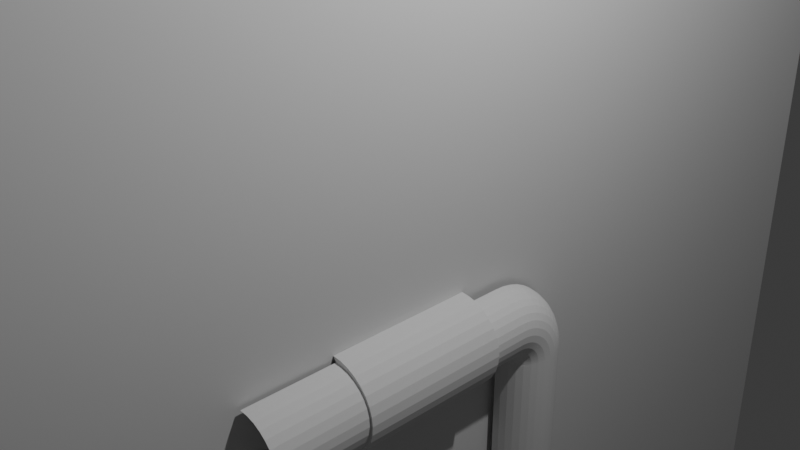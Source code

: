 # Source: pipes.blend  (saved by Blender 4.1.23; exported with 4.5.12 LTS)
import bpy
from mathutils import Matrix  # noqa: F401  (used for matrix-valued properties, if any)

bpy.ops.wm.read_factory_settings(use_empty=True)
scene = bpy.context.scene
scene.name = 'Scene'

# ---- collections
col_collection = bpy.data.collections.new('Collection'); scene.collection.children.link(col_collection)

# ---- materials (node trees are filled in below, after node groups)
mat_material = bpy.data.materials.new('Material')
mat_material.alpha_threshold = 0.0
mat_material.use_transparent_shadow = False
mat_material.roughness = 0.5
mat_material.line_color = (0.0, 0.0, 0.0, 1.0)

# ---- material node trees
mat_material.use_nodes = True; mat_material.node_tree.nodes.clear()
_N = mat_material.node_tree.nodes; _L = mat_material.node_tree.links
n0 = _N.new('ShaderNodeOutputMaterial'); n0.name = 'Material Output'; n0.location = (300, 300)
n1 = _N.new('ShaderNodeBsdfPrincipled'); n1.name = 'Principled BSDF'; n1.location = (10, 300)
n1.inputs[3].default_value = 1.45
_L.new(n1.outputs[0], n0.inputs[0])
n0.is_active_output = True

# ---- world
world_world = bpy.data.worlds.new('World'); scene.world = world_world
world_world.use_nodes = True; world_world.node_tree.nodes.clear()
_N = world_world.node_tree.nodes; _L = world_world.node_tree.links
n0 = _N.new('ShaderNodeOutputWorld'); n0.name = 'World Output'; n0.location = (300, 300)
n1 = _N.new('ShaderNodeBackground'); n1.name = 'Background'; n1.location = (10, 300)
n1.inputs[0].default_value = (0.05088, 0.05088, 0.05088, 1.0)
_L.new(n1.outputs[0], n0.inputs[0])
n0.is_active_output = True
world_world.color = (0.05088, 0.05088, 0.05088)
world_world.use_sun_shadow = False
world_world.sun_shadow_jitter_overblur = 0.0

# ---- cameras
cam_camera = bpy.data.cameras.new('Camera')
cam_camera.clip_end = 100.0
cam_camera.ortho_scale = 7.314

# ---- lights
light_light = bpy.data.lights.new('Light', 'POINT')
light_light.transmission_factor = 0.0
light_light.energy = 1000.0
light_light.shadow_soft_size = 0.1
light_light.shadow_maximum_resolution = 0.006
light_light.use_absolute_resolution = True

# ---- meshes
me_cube = bpy.data.meshes.new('Cube')
me_cube.from_pydata([(1.0, 1.0, 1.0), (1.0, 1.0, -1.0), (1.0, -1.0, 1.0), (1.0, -1.0, -1.0), (-1.0, 1.0, 1.0), (-1.0, 1.0, -1.0), (-1.0, -1.0, 1.0), (-1.0, -1.0, -1.0)], [], [(0, 4, 6, 2), (3, 2, 6, 7), (7, 6, 4, 5), (5, 1, 3, 7), (1, 0, 2, 3), (5, 4, 0, 1)])
_uv = me_cube.uv_layers.new(name='UVMap')
_uv.uv.foreach_set('vector', [0.625, 0.5, 0.875, 0.5, 0.875, 0.75, 0.625, 0.75, 0.375, 0.75, 0.625, 0.75, 0.625, 1.0, 0.375, 1.0, 0.375, 0.0, 0.625, 0.0, 0.625, 0.25, 0.375, 0.25, 0.125, 0.5, 0.375, 0.5, 0.375, 0.75, 0.125, 0.75, 0.375, 0.5, 0.625, 0.5, 0.625, 0.75, 0.375, 0.75, 0.375, 0.25, 0.625, 0.25, 0.625, 0.5, 0.375, 0.5])
me_cube.materials.append(mat_material)
me_cube.use_mirror_vertex_groups = False
me_cube.update()
me_cylinder = bpy.data.meshes.new('Cylinder')
me_cylinder.from_pydata([(0.07217, -2.693, -3.398), (0.07217, -2.693, -2.549), (0.1549, -2.701, -3.398), (0.1549, -2.701, -2.549), (0.2345, -2.725, -3.398), (0.2345, -2.725, -2.549), (0.3078, -2.764, -3.398), (0.3078, -2.764, -2.549), (0.3721, -2.817, -3.398), (0.3721, -2.817, -2.549), (0.4249, -2.881, -3.398), (0.4249, -2.881, -2.549), (0.4641, -2.954, -3.398), (0.4641, -2.954, -2.549), (0.4882, -3.034, -3.398), (0.4882, -3.034, -2.549), (0.4964, -3.117, -3.398), (0.4964, -3.117, -2.549), (0.4882, -3.2, -3.398), (0.4882, -3.2, -2.549), (0.4641, -3.279, -3.398), (0.4641, -3.279, -2.549), (0.4249, -3.352, -3.398), (0.4249, -3.352, -2.549), (0.3721, -3.417, -3.398), (0.3721, -3.417, -2.549), (0.3078, -3.47, -3.398), (0.3078, -3.47, -2.549), (0.2345, -3.509, -3.398), (0.2345, -3.509, -2.549), (0.1549, -3.533, -3.398), (0.1549, -3.533, -2.549), (0.07217, -3.541, -3.398), (0.07217, -3.541, -2.549), (-0.01058, -3.533, -3.398), (-0.01058, -3.533, -2.549), (-0.09016, -3.509, -3.398), (-0.09016, -3.509, -2.549), (-0.1635, -3.47, -3.398), (-0.1635, -3.47, -2.549), (-0.2278, -3.417, -3.398), (-0.2278, -3.417, -2.549), (-0.2805, -3.352, -3.398), (-0.2805, -3.352, -2.549), (-0.3197, -3.279, -3.398), (-0.3197, -3.279, -2.549), (-0.3439, -3.2, -3.398), (-0.3439, -3.2, -2.549), (-0.352, -3.117, -3.398), (-0.352, -3.117, -2.549), (-0.3439, -3.034, -3.398), (-0.3439, -3.034, -2.549), (-0.3197, -2.954, -3.398), (-0.3197, -2.954, -2.549), (-0.2805, -2.881, -3.398), (-0.2805, -2.881, -2.549), (-0.2278, -2.817, -3.398), (-0.2278, -2.817, -2.549), (-0.1635, -2.764, -3.398), (-0.1635, -2.764, -2.549), (-0.09016, -2.725, -3.398), (-0.09016, -2.725, -2.549), (-0.01058, -2.701, -3.398), (-0.01058, -2.701, -2.549), (0.07217, -2.693, 0.4477), (0.1549, -2.701, 0.4477), (0.2345, -2.725, 0.4477), (0.3078, -2.764, 0.4477), (0.3721, -2.817, 0.4477), (0.4249, -2.881, 0.4477), (0.4641, -2.954, 0.4477), (0.4882, -3.034, 0.4477), (0.4964, -3.117, 0.4477), (0.4882, -3.2, 0.4477), (0.4641, -3.279, 0.4477), (0.4249, -3.352, 0.4477), (0.3721, -3.417, 0.4477), (0.3078, -3.47, 0.4477), (0.2345, -3.509, 0.4477), (0.1549, -3.533, 0.4477), (0.07217, -3.541, 0.4477)], [], [(0, 1, 3, 2), (2, 3, 5, 4), (4, 5, 7, 6), (6, 7, 9, 8), (8, 9, 11, 10), (10, 11, 13, 12), (12, 13, 15, 14), (14, 15, 17, 16), (16, 17, 19, 18), (18, 19, 21, 20), (20, 21, 23, 22), (22, 23, 25, 24), (24, 25, 27, 26), (26, 27, 29, 28), (28, 29, 31, 30), (30, 31, 33, 32), (32, 33, 35, 34), (34, 35, 37, 36), (36, 37, 39, 38), (38, 39, 41, 40), (40, 41, 43, 42), (42, 43, 45, 44), (44, 45, 47, 46), (46, 47, 49, 48), (48, 49, 51, 50), (50, 51, 53, 52), (52, 53, 55, 54), (54, 55, 57, 56), (56, 57, 59, 58), (58, 59, 61, 60), (3, 1, 63, 61, 59, 57, 55, 53, 51, 49, 47, 45, 43, 41, 39, 37, 35, 33, 31, 29, 27, 25, 23, 21, 19, 17, 15, 13, 11, 9, 7, 5), (60, 61, 63, 62), (62, 63, 1, 0), (0, 2, 4, 6, 8, 10, 12, 14, 16, 18, 20, 22, 24, 26, 28, 30, 32, 34, 36, 38, 40, 42, 44, 46, 48, 50, 52, 54, 56, 58, 60, 62), (9, 11, 69, 68), (19, 21, 74, 73), (29, 31, 79, 78), (5, 7, 67, 66), (15, 17, 72, 71), (1, 3, 65, 64), (25, 27, 77, 76), (11, 13, 70, 69), (21, 23, 75, 74), (31, 33, 80, 79), (7, 9, 68, 67), (17, 19, 73, 72), (27, 29, 78, 77), (3, 5, 66, 65), (13, 15, 71, 70), (23, 25, 76, 75)])
_uv = me_cylinder.uv_layers.new(name='UVMap')
_uv.uv.foreach_set('vector', [1.0, 0.5, 1.0, 1.0, 0.9688, 1.0, 0.9688, 0.5, 0.9688, 0.5, 0.9688, 1.0, 0.9375, 1.0, 0.9375, 0.5, 0.9375, 0.5, 0.9375, 1.0, 0.9062, 1.0, 0.9062, 0.5, 0.9062, 0.5, 0.9062, 1.0, 0.875, 1.0, 0.875, 0.5, 0.875, 0.5, 0.875, 1.0, 0.8438, 1.0, 0.8438, 0.5, 0.8438, 0.5, 0.8438, 1.0, 0.8125, 1.0, 0.8125, 0.5, 0.8125, 0.5, 0.8125, 1.0, 0.7812, 1.0, 0.7812, 0.5, 0.7812, 0.5, 0.7812, 1.0, 0.75, 1.0, 0.75, 0.5, 0.75, 0.5, 0.75, 1.0, 0.7188, 1.0, 0.7188, 0.5, 0.7188, 0.5, 0.7188, 1.0, 0.6875, 1.0, 0.6875, 0.5, 0.6875, 0.5, 0.6875, 1.0, 0.6562, 1.0, 0.6562, 0.5, 0.6562, 0.5, 0.6562, 1.0, 0.625, 1.0, 0.625, 0.5, 0.625, 0.5, 0.625, 1.0, 0.5938, 1.0, 0.5938, 0.5, 0.5938, 0.5, 0.5938, 1.0, 0.5625, 1.0, 0.5625, 0.5, 0.5625, 0.5, 0.5625, 1.0, 0.5312, 1.0, 0.5312, 0.5, 0.5312, 0.5, 0.5312, 1.0, 0.5, 1.0, 0.5, 0.5, 0.5, 0.5, 0.5, 1.0, 0.4688, 1.0, 0.4688, 0.5, 0.4688, 0.5, 0.4688, 1.0, 0.4375, 1.0, 0.4375, 0.5, 0.4375, 0.5, 0.4375, 1.0, 0.4062, 1.0, 0.4062, 0.5, 0.4062, 0.5, 0.4062, 1.0, 0.375, 1.0, 0.375, 0.5, 0.375, 0.5, 0.375, 1.0, 0.3438, 1.0, 0.3438, 0.5, 0.3438, 0.5, 0.3438, 1.0, 0.3125, 1.0, 0.3125, 0.5, 0.3125, 0.5, 0.3125, 1.0, 0.2812, 1.0, 0.2812, 0.5, 0.2812, 0.5, 0.2812, 1.0, 0.25, 1.0, 0.25, 0.5, 0.25, 0.5, 0.25, 1.0, 0.2188, 1.0, 0.2188, 0.5, 0.2188, 0.5, 0.2188, 1.0, 0.1875, 1.0, 0.1875, 0.5, 0.1875, 0.5, 0.1875, 1.0, 0.1562, 1.0, 0.1562, 0.5, 0.1562, 0.5, 0.1562, 1.0, 0.125, 1.0, 0.125, 0.5, 0.125, 0.5, 0.125, 1.0, 0.09375, 1.0, 0.09375, 0.5, 0.09375, 0.5, 0.09375, 1.0, 0.0625, 1.0, 0.0625, 0.5, 0.2968, 0.4854, 0.25, 0.49, 0.2032, 0.4854, 0.1582, 0.4717, 0.1167, 0.4496, 0.08029, 0.4197, 0.05045, 0.3833, 0.02827, 0.3418, 0.01461, 0.2968, 0.01, 0.25, 0.01461, 0.2032, 0.02827, 0.1582, 0.05045, 0.1167, 0.08029, 0.08029, 0.1167, 0.05045, 0.1582, 0.02827, 0.2032, 0.01461, 0.25, 0.01, 0.2968, 0.01461, 0.3418, 0.02827, 0.3833, 0.05045, 0.4197, 0.08029, 0.4496, 0.1167, 0.4717, 0.1582, 0.4854, 0.2032, 0.49, 0.25, 0.4854, 0.2968, 0.4717, 0.3418, 0.4496, 0.3833, 0.4197, 0.4197, 0.3833, 0.4496, 0.3418, 0.4717, 0.0625, 0.5, 0.0625, 1.0, 0.03125, 1.0, 0.03125, 0.5, 0.03125, 0.5, 0.03125, 1.0, 0.0, 1.0, 0.0, 0.5, 0.75, 0.49, 0.7968, 0.4854, 0.8418, 0.4717, 0.8833, 0.4496, 0.9197, 0.4197, 0.9496, 0.3833, 0.9717, 0.3418, 0.9854, 0.2968, 0.99, 0.25, 0.9854, 0.2032, 0.9717, 0.1582, 0.9496, 0.1167, 0.9197, 0.08029, 0.8833, 0.05045, 0.8418, 0.02827, 0.7968, 0.01461, 0.75, 0.01, 0.7032, 0.01461, 0.6582, 0.02827, 0.6167, 0.05045, 0.5803, 0.08029, 0.5504, 0.1167, 0.5283, 0.1582, 0.5146, 0.2032, 0.51, 0.25, 0.5146, 0.2968, 0.5283, 0.3418, 0.5504, 0.3833, 0.5803, 0.4197, 0.6167, 0.4496, 0.6582, 0.4717, 0.7032, 0.4854, 0.875, 1.0, 0.8438, 1.0, 0.8438, 1.0, 0.875, 1.0, 0.7188, 1.0, 0.6875, 1.0, 0.6875, 1.0, 0.7188, 1.0, 0.5625, 1.0, 0.5312, 1.0, 0.5312, 1.0, 0.5625, 1.0, 0.9375, 1.0, 0.9062, 1.0, 0.9062, 1.0, 0.9375, 1.0, 0.7812, 1.0, 0.75, 1.0, 0.75, 1.0, 0.7812, 1.0, 1.0, 1.0, 0.9688, 1.0, 0.9688, 1.0, 1.0, 1.0, 0.625, 1.0, 0.5938, 1.0, 0.5938, 1.0, 0.625, 1.0, 0.8438, 1.0, 0.8125, 1.0, 0.8125, 1.0, 0.8438, 1.0, 0.6875, 1.0, 0.6562, 1.0, 0.6562, 1.0, 0.6875, 1.0, 0.5312, 1.0, 0.5, 1.0, 0.5, 1.0, 0.5312, 1.0, 0.9062, 1.0, 0.875, 1.0, 0.875, 1.0, 0.9062, 1.0, 0.75, 1.0, 0.7188, 1.0, 0.7188, 1.0, 0.75, 1.0, 0.5938, 1.0, 0.5625, 1.0, 0.5625, 1.0, 0.5938, 1.0, 0.9688, 1.0, 0.9375, 1.0, 0.9375, 1.0, 0.9688, 1.0, 0.8125, 1.0, 0.7812, 1.0, 0.7812, 1.0, 0.8125, 1.0, 0.6562, 1.0, 0.625, 1.0, 0.625, 1.0, 0.6562, 1.0])
me_cylinder.update()
me_cylinder_001 = bpy.data.meshes.new('Cylinder.001')
me_cylinder_001.from_pydata([(0.07217, -2.693, -3.398), (0.07217, -2.693, -2.549), (0.1549, -2.701, -3.398), (0.1549, -2.701, -2.549), (0.2345, -2.725, -3.398), (0.2345, -2.725, -2.549), (0.3078, -2.764, -3.398), (0.3078, -2.764, -2.549), (0.3721, -2.817, -3.398), (0.3721, -2.817, -2.549), (0.4249, -2.881, -3.398), (0.4249, -2.881, -2.549), (0.4641, -2.954, -3.398), (0.4641, -2.954, -2.549), (0.4882, -3.034, -3.398), (0.4882, -3.034, -2.549), (0.4964, -3.117, -3.398), (0.4964, -3.117, -2.549), (0.4882, -3.2, -3.398), (0.4882, -3.2, -2.549), (0.4641, -3.279, -3.398), (0.4641, -3.279, -2.549), (0.4249, -3.352, -3.398), (0.4249, -3.352, -2.549), (0.3721, -3.417, -3.398), (0.3721, -3.417, -2.549), (0.3078, -3.47, -3.398), (0.3078, -3.47, -2.549), (0.2345, -3.509, -3.398), (0.2345, -3.509, -2.549), (0.1549, -3.533, -3.398), (0.1549, -3.533, -2.549), (0.07217, -3.541, -3.398), (0.07217, -3.541, -2.549), (-0.01058, -3.533, -3.398), (-0.01058, -3.533, -2.549), (-0.09016, -3.509, -3.398), (-0.09016, -3.509, -2.549), (-0.1635, -3.47, -3.398), (-0.1635, -3.47, -2.549), (-0.2278, -3.417, -3.398), (-0.2278, -3.417, -2.549), (-0.2805, -3.352, -3.398), (-0.2805, -3.352, -2.549), (-0.3197, -3.279, -3.398), (-0.3197, -3.279, -2.549), (-0.3439, -3.2, -3.398), (-0.3439, -3.2, -2.549), (-0.352, -3.117, -3.398), (-0.352, -3.117, -2.549), (-0.3439, -3.034, -3.398), (-0.3439, -3.034, -2.549), (-0.3197, -2.954, -3.398), (-0.3197, -2.954, -2.549), (-0.2805, -2.881, -3.398), (-0.2805, -2.881, -2.549), (-0.2278, -2.817, -3.398), (-0.2278, -2.817, -2.549), (-0.1635, -2.764, -3.398), (-0.1635, -2.764, -2.549), (-0.09016, -2.725, -3.398), (-0.09016, -2.725, -2.549), (-0.01058, -2.701, -3.398), (-0.01058, -2.701, -2.549), (0.07217, -2.693, 0.4477), (0.1549, -2.701, 0.4477), (0.2345, -2.725, 0.4477), (0.3078, -2.764, 0.4477), (0.3721, -2.817, 0.4477), (0.4249, -2.881, 0.4477), (0.4641, -2.954, 0.4477), (0.4882, -3.034, 0.4477), (0.4964, -3.117, 0.4477), (0.4882, -3.2, 0.4477), (0.4641, -3.279, 0.4477), (0.4249, -3.352, 0.4477), (0.3721, -3.417, 0.4477), (0.3078, -3.47, 0.4477), (0.2345, -3.509, 0.4477), (0.1549, -3.533, 0.4477), (0.07217, -3.541, 0.4477), (0.07217, -2.698, 0.5662), (0.1549, -2.706, 0.5652), (0.2345, -2.73, 0.562), (0.3078, -2.769, 0.5568), (0.3721, -2.821, 0.5499), (0.4249, -2.885, 0.5414), (0.4641, -2.958, 0.5317), (0.4882, -3.037, 0.5212), (0.4964, -3.119, 0.5103), (0.4882, -3.201, 0.4994), (0.4641, -3.28, 0.4889), (0.4249, -3.352, 0.4792), (0.3721, -3.416, 0.4708), (0.3078, -3.468, 0.4638), (0.2345, -3.507, 0.4587), (0.1549, -3.531, 0.4555), (0.07217, -3.539, 0.4544), (0.07217, -2.72, 0.683), (0.1549, -2.727, 0.6808), (0.2345, -2.751, 0.6745), (0.3078, -2.789, 0.6643), (0.3721, -2.839, 0.6505), (0.4249, -2.901, 0.6337), (0.4641, -2.972, 0.6145), (0.4882, -3.049, 0.5937), (0.4964, -3.129, 0.5721), (0.4882, -3.209, 0.5505), (0.4641, -3.286, 0.5297), (0.4249, -3.356, 0.5105), (0.3721, -3.419, 0.4937), (0.3078, -3.469, 0.4799), (0.2345, -3.507, 0.4697), (0.1549, -3.531, 0.4634), (0.07217, -3.538, 0.4612), (0.07217, -2.756, 0.7959), (0.1549, -2.763, 0.7927), (0.2345, -2.786, 0.7834), (0.3078, -2.822, 0.7682), (0.3721, -2.871, 0.7479), (0.4249, -2.93, 0.723), (0.4641, -2.997, 0.6947), (0.4882, -3.071, 0.664), (0.4964, -3.147, 0.632), (0.4882, -3.224, 0.6), (0.4641, -3.297, 0.5693), (0.4249, -3.365, 0.5409), (0.3721, -3.424, 0.5161), (0.3078, -3.473, 0.4957), (0.2345, -3.509, 0.4806), (0.1549, -3.531, 0.4713), (0.07217, -3.539, 0.4681), (0.07217, -2.807, 0.903), (0.1549, -2.814, 0.8989), (0.2345, -2.835, 0.8867), (0.3078, -2.869, 0.8669), (0.3721, -2.914, 0.8403), (0.4249, -2.97, 0.8079), (0.4641, -3.033, 0.7709), (0.4882, -3.102, 0.7307), (0.4964, -3.173, 0.689), (0.4882, -3.245, 0.6472), (0.4641, -3.313, 0.6071), (0.4249, -3.377, 0.5701), (0.3721, -3.432, 0.5376), (0.3078, -3.478, 0.511), (0.2345, -3.512, 0.4912), (0.1549, -3.532, 0.4791), (0.07217, -3.539, 0.4749), (0.07217, -2.872, 1.002), (0.1549, -2.878, 0.9974), (0.2345, -2.897, 0.9826), (0.3078, -2.928, 0.9585), (0.3721, -2.97, 0.9261), (0.4249, -3.02, 0.8867), (0.4641, -3.078, 0.8417), (0.4882, -3.141, 0.7928), (0.4964, -3.206, 0.742), (0.4882, -3.272, 0.6912), (0.4641, -3.335, 0.6423), (0.4249, -3.393, 0.5973), (0.3721, -3.443, 0.5579), (0.3078, -3.485, 0.5255), (0.2345, -3.516, 0.5014), (0.1549, -3.535, 0.4866), (0.07217, -3.541, 0.4816), (0.07217, -2.949, 1.092), (0.1549, -2.955, 1.087), (0.2345, -2.972, 1.069), (0.3078, -2.999, 1.042), (0.3721, -3.036, 1.004), (0.4249, -3.081, 0.9581), (0.4641, -3.133, 0.9059), (0.4882, -3.188, 0.8492), (0.4964, -3.246, 0.7902), (0.4882, -3.305, 0.7312), (0.4641, -3.36, 0.6745), (0.4249, -3.412, 0.6222), (0.3721, -3.457, 0.5764), (0.3078, -3.494, 0.5388), (0.2345, -3.521, 0.5109), (0.1549, -3.538, 0.4937), (0.07217, -3.544, 0.4879), (0.07217, -3.037, 1.172), (0.1549, -3.042, 1.165), (0.2345, -3.057, 1.146), (0.3078, -3.08, 1.114), (0.3721, -3.112, 1.072), (0.4249, -3.151, 1.021), (0.4641, -3.195, 0.9624), (0.4882, -3.243, 0.8988), (0.4964, -3.292, 0.8327), (0.4882, -3.342, 0.7666), (0.4641, -3.39, 0.703), (0.4249, -3.434, 0.6444), (0.3721, -3.473, 0.5931), (0.3078, -3.505, 0.5509), (0.2345, -3.528, 0.5196), (0.1549, -3.543, 0.5003), (0.07217, -3.548, 0.4938), (0.07217, -3.135, 1.238), (0.1549, -3.139, 1.231), (0.2345, -3.151, 1.21), (0.3078, -3.17, 1.176), (0.3721, -3.196, 1.13), (0.4249, -3.228, 1.074), (0.4641, -3.264, 1.01), (0.4882, -3.303, 0.9409), (0.4964, -3.344, 0.8688), (0.4882, -3.384, 0.7967), (0.4641, -3.423, 0.7273), (0.4249, -3.459, 0.6635), (0.3721, -3.491, 0.6075), (0.3078, -3.517, 0.5615), (0.2345, -3.536, 0.5273), (0.1549, -3.548, 0.5063), (0.07217, -3.552, 0.4992), (0.07217, -3.241, 1.292), (0.1549, -3.244, 1.284), (0.2345, -3.253, 1.262), (0.3078, -3.268, 1.225), (0.3721, -3.288, 1.176), (0.4249, -3.311, 1.117), (0.4641, -3.339, 1.048), (0.4882, -3.368, 0.9746), (0.4964, -3.399, 0.8978), (0.4882, -3.43, 0.821), (0.4641, -3.459, 0.7471), (0.4249, -3.487, 0.679), (0.3721, -3.511, 0.6193), (0.3078, -3.53, 0.5704), (0.2345, -3.545, 0.534), (0.1549, -3.554, 0.5116), (0.07217, -3.557, 0.504), (0.07217, -3.353, 1.33), (0.1549, -3.356, 1.322), (0.2345, -3.361, 1.299), (0.3078, -3.371, 1.261), (0.3721, -3.384, 1.21), (0.4249, -3.4, 1.148), (0.4641, -3.418, 1.077), (0.4882, -3.438, 0.9994), (0.4964, -3.458, 0.9192), (0.4882, -3.478, 0.839), (0.4641, -3.498, 0.7619), (0.4249, -3.516, 0.6908), (0.3721, -3.532, 0.6285), (0.3078, -3.545, 0.5774), (0.2345, -3.554, 0.5394), (0.1549, -3.56, 0.516), (0.07217, -3.562, 0.5081), (0.07217, -3.47, 1.354), (0.1549, -3.471, 1.346), (0.2345, -3.474, 1.322), (0.3078, -3.478, 1.283), (0.3721, -3.484, 1.231), (0.4249, -3.492, 1.167), (0.4641, -3.5, 1.094), (0.4882, -3.509, 1.015), (0.4964, -3.519, 0.9327), (0.4882, -3.529, 0.8505), (0.4641, -3.538, 0.7715), (0.4249, -3.546, 0.6987), (0.3721, -3.554, 0.6348), (0.3078, -3.56, 0.5824), (0.2345, -3.565, 0.5435), (0.1549, -3.567, 0.5195), (0.07217, -3.568, 0.5114), (0.07217, -3.588, 1.362), (0.1549, -3.588, 1.354), (0.2345, -3.588, 1.33), (0.3078, -3.587, 1.291), (0.3721, -3.586, 1.238), (0.4249, -3.585, 1.174), (0.4641, -3.584, 1.1), (0.4882, -3.583, 1.021), (0.4964, -3.581, 0.9381), (0.4882, -3.58, 0.8553), (0.4641, -3.579, 0.7757), (0.4249, -3.578, 0.7024), (0.3721, -3.577, 0.6381), (0.3078, -3.576, 0.5854), (0.2345, -3.575, 0.5462), (0.1549, -3.575, 0.5221), (0.07217, -3.575, 0.5139), (0.07217, -4.037, 1.362), (0.1549, -4.037, 1.354), (0.2345, -4.036, 1.33), (0.3078, -4.036, 1.291), (0.3721, -4.035, 1.238), (0.4249, -4.034, 1.174), (0.4641, -4.033, 1.1), (0.4882, -4.031, 1.021), (0.4964, -4.03, 0.9381), (0.4882, -4.029, 0.8553), (0.4641, -4.028, 0.7757), (0.4249, -4.027, 0.7024), (0.3721, -4.026, 0.6381), (0.3078, -4.025, 0.5854), (0.2345, -4.024, 0.5462), (0.1549, -4.024, 0.5221), (0.07217, -4.024, 0.5139), (0.002238, -4.039, 1.479), (0.1078, -4.039, 1.469), (0.2094, -4.038, 1.438), (0.303, -4.037, 1.388), (0.385, -4.036, 1.321), (0.4523, -4.035, 1.239), (0.5023, -4.033, 1.145), (0.5331, -4.032, 1.044), (0.5435, -4.03, 0.9381), (0.5331, -4.029, 0.8325), (0.5023, -4.027, 0.7309), (0.4523, -4.025, 0.6374), (0.385, -4.024, 0.5553), (0.303, -4.023, 0.488), (0.2094, -4.022, 0.438), (0.1078, -4.022, 0.4072), (0.002238, -4.022, 0.3968), (0.002238, -5.792, 1.479), (0.1078, -5.792, 1.469), (0.2094, -5.792, 1.438), (0.303, -5.791, 1.388), (0.385, -5.79, 1.321), (0.4523, -5.788, 1.239), (0.5023, -5.787, 1.145), (0.5331, -5.785, 1.044), (0.5435, -5.784, 0.9381), (0.5331, -5.782, 0.8325), (0.5023, -5.78, 0.7309), (0.4523, -5.779, 0.6374), (0.385, -5.778, 0.5553), (0.303, -5.777, 0.488), (0.2094, -5.776, 0.438), (0.1078, -5.775, 0.4072), (0.002238, -5.775, 0.3968), (0.03796, -5.791, 1.419), (0.1319, -5.791, 1.41), (0.2222, -5.791, 1.383), (0.3055, -5.79, 1.338), (0.3784, -5.789, 1.278), (0.4383, -5.788, 1.206), (0.4828, -5.787, 1.122), (0.5102, -5.785, 1.032), (0.5195, -5.784, 0.9381), (0.5102, -5.782, 0.8441), (0.4828, -5.781, 0.7538), (0.4383, -5.78, 0.6706), (0.3784, -5.778, 0.5976), (0.3055, -5.777, 0.5378), (0.2222, -5.777, 0.4933), (0.1319, -5.776, 0.4659), (0.03796, -5.776, 0.4566), (0.03796, -6.896, 1.419), (0.1319, -6.896, 1.41), (0.2222, -6.895, 1.383), (0.3055, -6.895, 1.338), (0.3784, -6.894, 1.278), (0.4383, -6.892, 1.206), (0.4828, -6.891, 1.122), (0.5102, -6.89, 1.032), (0.5195, -6.888, 0.9381), (0.5102, -6.887, 0.8441), (0.4828, -6.885, 0.7538), (0.4383, -6.884, 0.6706), (0.3784, -6.883, 0.5976), (0.3055, -6.882, 0.5378), (0.2222, -6.881, 0.4933), (0.1319, -6.881, 0.4659), (0.03796, -6.881, 0.4566)], [], [(0, 1, 3, 2), (2, 3, 5, 4), (4, 5, 7, 6), (6, 7, 9, 8), (8, 9, 11, 10), (10, 11, 13, 12), (12, 13, 15, 14), (14, 15, 17, 16), (16, 17, 19, 18), (18, 19, 21, 20), (20, 21, 23, 22), (22, 23, 25, 24), (24, 25, 27, 26), (26, 27, 29, 28), (28, 29, 31, 30), (30, 31, 33, 32), (32, 33, 35, 34), (34, 35, 37, 36), (36, 37, 39, 38), (38, 39, 41, 40), (40, 41, 43, 42), (42, 43, 45, 44), (44, 45, 47, 46), (46, 47, 49, 48), (48, 49, 51, 50), (50, 51, 53, 52), (52, 53, 55, 54), (54, 55, 57, 56), (56, 57, 59, 58), (58, 59, 61, 60), (3, 1, 63, 61, 59, 57, 55, 53, 51, 49, 47, 45, 43, 41, 39, 37, 35, 33, 31, 29, 27, 25, 23, 21, 19, 17, 15, 13, 11, 9, 7, 5), (60, 61, 63, 62), (62, 63, 1, 0), (0, 2, 4, 6, 8, 10, 12, 14, 16, 18, 20, 22, 24, 26, 28, 30, 32, 34, 36, 38, 40, 42, 44, 46, 48, 50, 52, 54, 56, 58, 60, 62), (9, 11, 69, 68), (19, 21, 74, 73), (29, 31, 79, 78), (5, 7, 67, 66), (15, 17, 72, 71), (1, 3, 65, 64), (25, 27, 77, 76), (11, 13, 70, 69), (21, 23, 75, 74), (31, 33, 80, 79), (7, 9, 68, 67), (17, 19, 73, 72), (27, 29, 78, 77), (3, 5, 66, 65), (13, 15, 71, 70), (23, 25, 76, 75), (76, 77, 94, 93), (69, 70, 87, 86), (77, 78, 95, 94), (70, 71, 88, 87), (78, 79, 96, 95), (71, 72, 89, 88), (64, 65, 82, 81), (79, 80, 97, 96), (72, 73, 90, 89), (65, 66, 83, 82), (73, 74, 91, 90), (66, 67, 84, 83), (74, 75, 92, 91), (67, 68, 85, 84), (75, 76, 93, 92), (68, 69, 86, 85), (90, 91, 108, 107), (83, 84, 101, 100), (91, 92, 109, 108), (84, 85, 102, 101), (92, 93, 110, 109), (85, 86, 103, 102), (93, 94, 111, 110), (86, 87, 104, 103), (94, 95, 112, 111), (87, 88, 105, 104), (95, 96, 113, 112), (88, 89, 106, 105), (81, 82, 99, 98), (96, 97, 114, 113), (89, 90, 107, 106), (82, 83, 100, 99), (111, 112, 129, 128), (104, 105, 122, 121), (112, 113, 130, 129), (105, 106, 123, 122), (98, 99, 116, 115), (113, 114, 131, 130), (106, 107, 124, 123), (99, 100, 117, 116), (107, 108, 125, 124), (100, 101, 118, 117), (108, 109, 126, 125), (101, 102, 119, 118), (109, 110, 127, 126), (102, 103, 120, 119), (110, 111, 128, 127), (103, 104, 121, 120), (117, 118, 135, 134), (125, 126, 143, 142), (118, 119, 136, 135), (126, 127, 144, 143), (119, 120, 137, 136), (127, 128, 145, 144), (120, 121, 138, 137), (128, 129, 146, 145), (121, 122, 139, 138), (129, 130, 147, 146), (122, 123, 140, 139), (115, 116, 133, 132), (130, 131, 148, 147), (123, 124, 141, 140), (116, 117, 134, 133), (124, 125, 142, 141), (138, 139, 156, 155), (146, 147, 164, 163), (139, 140, 157, 156), (132, 133, 150, 149), (147, 148, 165, 164), (140, 141, 158, 157), (133, 134, 151, 150), (141, 142, 159, 158), (134, 135, 152, 151), (142, 143, 160, 159), (135, 136, 153, 152), (143, 144, 161, 160), (136, 137, 154, 153), (144, 145, 162, 161), (137, 138, 155, 154), (145, 146, 163, 162), (159, 160, 177, 176), (152, 153, 170, 169), (160, 161, 178, 177), (153, 154, 171, 170), (161, 162, 179, 178), (154, 155, 172, 171), (162, 163, 180, 179), (155, 156, 173, 172), (163, 164, 181, 180), (156, 157, 174, 173), (149, 150, 167, 166), (164, 165, 182, 181), (157, 158, 175, 174), (150, 151, 168, 167), (158, 159, 176, 175), (151, 152, 169, 168), (180, 181, 198, 197), (173, 174, 191, 190), (166, 167, 184, 183), (181, 182, 199, 198), (174, 175, 192, 191), (167, 168, 185, 184), (175, 176, 193, 192), (168, 169, 186, 185), (176, 177, 194, 193), (169, 170, 187, 186), (177, 178, 195, 194), (170, 171, 188, 187), (178, 179, 196, 195), (171, 172, 189, 188), (179, 180, 197, 196), (172, 173, 190, 189), (186, 187, 204, 203), (194, 195, 212, 211), (187, 188, 205, 204), (195, 196, 213, 212), (188, 189, 206, 205), (196, 197, 214, 213), (189, 190, 207, 206), (197, 198, 215, 214), (190, 191, 208, 207), (183, 184, 201, 200), (198, 199, 216, 215), (191, 192, 209, 208), (184, 185, 202, 201), (192, 193, 210, 209), (185, 186, 203, 202), (193, 194, 211, 210), (207, 208, 225, 224), (200, 201, 218, 217), (215, 216, 233, 232), (208, 209, 226, 225), (201, 202, 219, 218), (209, 210, 227, 226), (202, 203, 220, 219), (210, 211, 228, 227), (203, 204, 221, 220), (211, 212, 229, 228), (204, 205, 222, 221), (212, 213, 230, 229), (205, 206, 223, 222), (213, 214, 231, 230), (206, 207, 224, 223), (214, 215, 232, 231), (228, 229, 246, 245), (221, 222, 239, 238), (229, 230, 247, 246), (222, 223, 240, 239), (230, 231, 248, 247), (223, 224, 241, 240), (231, 232, 249, 248), (224, 225, 242, 241), (217, 218, 235, 234), (232, 233, 250, 249), (225, 226, 243, 242), (218, 219, 236, 235), (226, 227, 244, 243), (219, 220, 237, 236), (227, 228, 245, 244), (220, 221, 238, 237), (249, 250, 267, 266), (242, 243, 260, 259), (235, 236, 253, 252), (243, 244, 261, 260), (236, 237, 254, 253), (244, 245, 262, 261), (237, 238, 255, 254), (245, 246, 263, 262), (238, 239, 256, 255), (246, 247, 264, 263), (239, 240, 257, 256), (247, 248, 265, 264), (240, 241, 258, 257), (248, 249, 266, 265), (241, 242, 259, 258), (234, 235, 252, 251), (263, 264, 281, 280), (256, 257, 274, 273), (264, 265, 282, 281), (257, 258, 275, 274), (265, 266, 283, 282), (258, 259, 276, 275), (251, 252, 269, 268), (266, 267, 284, 283), (259, 260, 277, 276), (252, 253, 270, 269), (260, 261, 278, 277), (253, 254, 271, 270), (261, 262, 279, 278), (254, 255, 272, 271), (262, 263, 280, 279), (255, 256, 273, 272), (269, 270, 287, 286), (277, 278, 295, 294), (270, 271, 288, 287), (278, 279, 296, 295), (271, 272, 289, 288), (279, 280, 297, 296), (272, 273, 290, 289), (280, 281, 298, 297), (273, 274, 291, 290), (281, 282, 299, 298), (274, 275, 292, 291), (282, 283, 300, 299), (275, 276, 293, 292), (268, 269, 286, 285), (283, 284, 301, 300), (276, 277, 294, 293), (290, 291, 308, 307), (298, 299, 316, 315), (291, 292, 309, 308), (299, 300, 317, 316), (292, 293, 310, 309), (285, 286, 303, 302), (300, 301, 318, 317), (293, 294, 311, 310), (286, 287, 304, 303), (294, 295, 312, 311), (287, 288, 305, 304), (295, 296, 313, 312), (288, 289, 306, 305), (296, 297, 314, 313), (289, 290, 307, 306), (297, 298, 315, 314), (311, 312, 329, 328), (304, 305, 322, 321), (312, 313, 330, 329), (305, 306, 323, 322), (313, 314, 331, 330), (306, 307, 324, 323), (314, 315, 332, 331), (307, 308, 325, 324), (315, 316, 333, 332), (308, 309, 326, 325), (316, 317, 334, 333), (309, 310, 327, 326), (302, 303, 320, 319), (317, 318, 335, 334), (310, 311, 328, 327), (303, 304, 321, 320), (332, 333, 350, 349), (325, 326, 343, 342), (333, 334, 351, 350), (326, 327, 344, 343), (319, 320, 337, 336), (334, 335, 352, 351), (327, 328, 345, 344), (320, 321, 338, 337), (328, 329, 346, 345), (321, 322, 339, 338), (329, 330, 347, 346), (322, 323, 340, 339), (330, 331, 348, 347), (323, 324, 341, 340), (331, 332, 349, 348), (324, 325, 342, 341), (338, 339, 356, 355), (346, 347, 364, 363), (339, 340, 357, 356), (347, 348, 365, 364), (340, 341, 358, 357), (348, 349, 366, 365), (341, 342, 359, 358), (349, 350, 367, 366), (342, 343, 360, 359), (350, 351, 368, 367), (343, 344, 361, 360), (336, 337, 354, 353), (351, 352, 369, 368), (344, 345, 362, 361), (337, 338, 355, 354), (345, 346, 363, 362)])
_uv = me_cylinder_001.uv_layers.new(name='UVMap')
_uv.uv.foreach_set('vector', [1.0, 0.5, 1.0, 1.0, 0.9688, 1.0, 0.9688, 0.5, 0.9688, 0.5, 0.9688, 1.0, 0.9375, 1.0, 0.9375, 0.5, 0.9375, 0.5, 0.9375, 1.0, 0.9062, 1.0, 0.9062, 0.5, 0.9062, 0.5, 0.9062, 1.0, 0.875, 1.0, 0.875, 0.5, 0.875, 0.5, 0.875, 1.0, 0.8438, 1.0, 0.8438, 0.5, 0.8438, 0.5, 0.8438, 1.0, 0.8125, 1.0, 0.8125, 0.5, 0.8125, 0.5, 0.8125, 1.0, 0.7812, 1.0, 0.7812, 0.5, 0.7812, 0.5, 0.7812, 1.0, 0.75, 1.0, 0.75, 0.5, 0.75, 0.5, 0.75, 1.0, 0.7188, 1.0, 0.7188, 0.5, 0.7188, 0.5, 0.7188, 1.0, 0.6875, 1.0, 0.6875, 0.5, 0.6875, 0.5, 0.6875, 1.0, 0.6562, 1.0, 0.6562, 0.5, 0.6562, 0.5, 0.6562, 1.0, 0.625, 1.0, 0.625, 0.5, 0.625, 0.5, 0.625, 1.0, 0.5938, 1.0, 0.5938, 0.5, 0.5938, 0.5, 0.5938, 1.0, 0.5625, 1.0, 0.5625, 0.5, 0.5625, 0.5, 0.5625, 1.0, 0.5312, 1.0, 0.5312, 0.5, 0.5312, 0.5, 0.5312, 1.0, 0.5, 1.0, 0.5, 0.5, 0.5, 0.5, 0.5, 1.0, 0.4688, 1.0, 0.4688, 0.5, 0.4688, 0.5, 0.4688, 1.0, 0.4375, 1.0, 0.4375, 0.5, 0.4375, 0.5, 0.4375, 1.0, 0.4062, 1.0, 0.4062, 0.5, 0.4062, 0.5, 0.4062, 1.0, 0.375, 1.0, 0.375, 0.5, 0.375, 0.5, 0.375, 1.0, 0.3438, 1.0, 0.3438, 0.5, 0.3438, 0.5, 0.3438, 1.0, 0.3125, 1.0, 0.3125, 0.5, 0.3125, 0.5, 0.3125, 1.0, 0.2812, 1.0, 0.2812, 0.5, 0.2812, 0.5, 0.2812, 1.0, 0.25, 1.0, 0.25, 0.5, 0.25, 0.5, 0.25, 1.0, 0.2188, 1.0, 0.2188, 0.5, 0.2188, 0.5, 0.2188, 1.0, 0.1875, 1.0, 0.1875, 0.5, 0.1875, 0.5, 0.1875, 1.0, 0.1562, 1.0, 0.1562, 0.5, 0.1562, 0.5, 0.1562, 1.0, 0.125, 1.0, 0.125, 0.5, 0.125, 0.5, 0.125, 1.0, 0.09375, 1.0, 0.09375, 0.5, 0.09375, 0.5, 0.09375, 1.0, 0.0625, 1.0, 0.0625, 0.5, 0.2968, 0.4854, 0.25, 0.49, 0.2032, 0.4854, 0.1582, 0.4717, 0.1167, 0.4496, 0.08029, 0.4197, 0.05045, 0.3833, 0.02827, 0.3418, 0.01461, 0.2968, 0.01, 0.25, 0.01461, 0.2032, 0.02827, 0.1582, 0.05045, 0.1167, 0.08029, 0.08029, 0.1167, 0.05045, 0.1582, 0.02827, 0.2032, 0.01461, 0.25, 0.01, 0.2968, 0.01461, 0.3418, 0.02827, 0.3833, 0.05045, 0.4197, 0.08029, 0.4496, 0.1167, 0.4717, 0.1582, 0.4854, 0.2032, 0.49, 0.25, 0.4854, 0.2968, 0.4717, 0.3418, 0.4496, 0.3833, 0.4197, 0.4197, 0.3833, 0.4496, 0.3418, 0.4717, 0.0625, 0.5, 0.0625, 1.0, 0.03125, 1.0, 0.03125, 0.5, 0.03125, 0.5, 0.03125, 1.0, 0.0, 1.0, 0.0, 0.5, 0.75, 0.49, 0.7968, 0.4854, 0.8418, 0.4717, 0.8833, 0.4496, 0.9197, 0.4197, 0.9496, 0.3833, 0.9717, 0.3418, 0.9854, 0.2968, 0.99, 0.25, 0.9854, 0.2032, 0.9717, 0.1582, 0.9496, 0.1167, 0.9197, 0.08029, 0.8833, 0.05045, 0.8418, 0.02827, 0.7968, 0.01461, 0.75, 0.01, 0.7032, 0.01461, 0.6582, 0.02827, 0.6167, 0.05045, 0.5803, 0.08029, 0.5504, 0.1167, 0.5283, 0.1582, 0.5146, 0.2032, 0.51, 0.25, 0.5146, 0.2968, 0.5283, 0.3418, 0.5504, 0.3833, 0.5803, 0.4197, 0.6167, 0.4496, 0.6582, 0.4717, 0.7032, 0.4854, 0.875, 1.0, 0.8438, 1.0, 0.8438, 1.0, 0.875, 1.0, 0.7188, 1.0, 0.6875, 1.0, 0.6875, 1.0, 0.7188, 1.0, 0.5625, 1.0, 0.5312, 1.0, 0.5312, 1.0, 0.5625, 1.0, 0.9375, 1.0, 0.9062, 1.0, 0.9062, 1.0, 0.9375, 1.0, 0.7812, 1.0, 0.75, 1.0, 0.75, 1.0, 0.7812, 1.0, 1.0, 1.0, 0.9688, 1.0, 0.9688, 1.0, 1.0, 1.0, 0.625, 1.0, 0.5938, 1.0, 0.5938, 1.0, 0.625, 1.0, 0.8438, 1.0, 0.8125, 1.0, 0.8125, 1.0, 0.8438, 1.0, 0.6875, 1.0, 0.6562, 1.0, 0.6562, 1.0, 0.6875, 1.0, 0.5312, 1.0, 0.5, 1.0, 0.5, 1.0, 0.5312, 1.0, 0.9062, 1.0, 0.875, 1.0, 0.875, 1.0, 0.9062, 1.0, 0.75, 1.0, 0.7188, 1.0, 0.7188, 1.0, 0.75, 1.0, 0.5938, 1.0, 0.5625, 1.0, 0.5625, 1.0, 0.5938, 1.0, 0.9688, 1.0, 0.9375, 1.0, 0.9375, 1.0, 0.9688, 1.0, 0.8125, 1.0, 0.7812, 1.0, 0.7812, 1.0, 0.8125, 1.0, 0.6562, 1.0, 0.625, 1.0, 0.625, 1.0, 0.6562, 1.0, 0.625, 1.0, 0.5938, 1.0, 0.5938, 1.0, 0.625, 1.0, 0.8438, 1.0, 0.8125, 1.0, 0.8125, 1.0, 0.8438, 1.0, 0.5938, 1.0, 0.5625, 1.0, 0.5625, 1.0, 0.5938, 1.0, 0.8125, 1.0, 0.7812, 1.0, 0.7812, 1.0, 0.8125, 1.0, 0.5625, 1.0, 0.5312, 1.0, 0.5312, 1.0, 0.5625, 1.0, 0.7812, 1.0, 0.75, 1.0, 0.75, 1.0, 0.7812, 1.0, 1.0, 1.0, 0.9688, 1.0, 0.9688, 1.0, 1.0, 1.0, 0.5312, 1.0, 0.5, 1.0, 0.5, 1.0, 0.5312, 1.0, 0.75, 1.0, 0.7188, 1.0, 0.7188, 1.0, 0.75, 1.0, 0.9688, 1.0, 0.9375, 1.0, 0.9375, 1.0, 0.9688, 1.0, 0.7188, 1.0, 0.6875, 1.0, 0.6875, 1.0, 0.7188, 1.0, 0.9375, 1.0, 0.9062, 1.0, 0.9062, 1.0, 0.9375, 1.0, 0.6875, 1.0, 0.6562, 1.0, 0.6562, 1.0, 0.6875, 1.0, 0.9062, 1.0, 0.875, 1.0, 0.875, 1.0, 0.9062, 1.0, 0.6562, 1.0, 0.625, 1.0, 0.625, 1.0, 0.6562, 1.0, 0.875, 1.0, 0.8438, 1.0, 0.8438, 1.0, 0.875, 1.0, 0.7188, 1.0, 0.6875, 1.0, 0.6875, 1.0, 0.7188, 1.0, 0.9375, 1.0, 0.9062, 1.0, 0.9062, 1.0, 0.9375, 1.0, 0.6875, 1.0, 0.6562, 1.0, 0.6562, 1.0, 0.6875, 1.0, 0.9062, 1.0, 0.875, 1.0, 0.875, 1.0, 0.9062, 1.0, 0.6562, 1.0, 0.625, 1.0, 0.625, 1.0, 0.6562, 1.0, 0.875, 1.0, 0.8438, 1.0, 0.8438, 1.0, 0.875, 1.0, 0.625, 1.0, 0.5938, 1.0, 0.5938, 1.0, 0.625, 1.0, 0.8438, 1.0, 0.8125, 1.0, 0.8125, 1.0, 0.8438, 1.0, 0.5938, 1.0, 0.5625, 1.0, 0.5625, 1.0, 0.5938, 1.0, 0.8125, 1.0, 0.7812, 1.0, 0.7812, 1.0, 0.8125, 1.0, 0.5625, 1.0, 0.5312, 1.0, 0.5312, 1.0, 0.5625, 1.0, 0.7812, 1.0, 0.75, 1.0, 0.75, 1.0, 0.7812, 1.0, 1.0, 1.0, 0.9688, 1.0, 0.9688, 1.0, 1.0, 1.0, 0.5312, 1.0, 0.5, 1.0, 0.5, 1.0, 0.5312, 1.0, 0.75, 1.0, 0.7188, 1.0, 0.7188, 1.0, 0.75, 1.0, 0.9688, 1.0, 0.9375, 1.0, 0.9375, 1.0, 0.9688, 1.0, 0.5938, 1.0, 0.5625, 1.0, 0.5625, 1.0, 0.5938, 1.0, 0.8125, 1.0, 0.7812, 1.0, 0.7812, 1.0, 0.8125, 1.0, 0.5625, 1.0, 0.5312, 1.0, 0.5312, 1.0, 0.5625, 1.0, 0.7812, 1.0, 0.75, 1.0, 0.75, 1.0, 0.7812, 1.0, 1.0, 1.0, 0.9688, 1.0, 0.9688, 1.0, 1.0, 1.0, 0.5312, 1.0, 0.5, 1.0, 0.5, 1.0, 0.5312, 1.0, 0.75, 1.0, 0.7188, 1.0, 0.7188, 1.0, 0.75, 1.0, 0.9688, 1.0, 0.9375, 1.0, 0.9375, 1.0, 0.9688, 1.0, 0.7188, 1.0, 0.6875, 1.0, 0.6875, 1.0, 0.7188, 1.0, 0.9375, 1.0, 0.9062, 1.0, 0.9062, 1.0, 0.9375, 1.0, 0.6875, 1.0, 0.6562, 1.0, 0.6562, 1.0, 0.6875, 1.0, 0.9062, 1.0, 0.875, 1.0, 0.875, 1.0, 0.9062, 1.0, 0.6562, 1.0, 0.625, 1.0, 0.625, 1.0, 0.6562, 1.0, 0.875, 1.0, 0.8438, 1.0, 0.8438, 1.0, 0.875, 1.0, 0.625, 1.0, 0.5938, 1.0, 0.5938, 1.0, 0.625, 1.0, 0.8438, 1.0, 0.8125, 1.0, 0.8125, 1.0, 0.8438, 1.0, 0.9375, 1.0, 0.9062, 1.0, 0.9062, 1.0, 0.9375, 1.0, 0.6875, 1.0, 0.6562, 1.0, 0.6562, 1.0, 0.6875, 1.0, 0.9062, 1.0, 0.875, 1.0, 0.875, 1.0, 0.9062, 1.0, 0.6562, 1.0, 0.625, 1.0, 0.625, 1.0, 0.6562, 1.0, 0.875, 1.0, 0.8438, 1.0, 0.8438, 1.0, 0.875, 1.0, 0.625, 1.0, 0.5938, 1.0, 0.5938, 1.0, 0.625, 1.0, 0.8438, 1.0, 0.8125, 1.0, 0.8125, 1.0, 0.8438, 1.0, 0.5938, 1.0, 0.5625, 1.0, 0.5625, 1.0, 0.5938, 1.0, 0.8125, 1.0, 0.7812, 1.0, 0.7812, 1.0, 0.8125, 1.0, 0.5625, 1.0, 0.5312, 1.0, 0.5312, 1.0, 0.5625, 1.0, 0.7812, 1.0, 0.75, 1.0, 0.75, 1.0, 0.7812, 1.0, 1.0, 1.0, 0.9688, 1.0, 0.9688, 1.0, 1.0, 1.0, 0.5312, 1.0, 0.5, 1.0, 0.5, 1.0, 0.5312, 1.0, 0.75, 1.0, 0.7188, 1.0, 0.7188, 1.0, 0.75, 1.0, 0.9688, 1.0, 0.9375, 1.0, 0.9375, 1.0, 0.9688, 1.0, 0.7188, 1.0, 0.6875, 1.0, 0.6875, 1.0, 0.7188, 1.0, 0.8125, 1.0, 0.7812, 1.0, 0.7812, 1.0, 0.8125, 1.0, 0.5625, 1.0, 0.5312, 1.0, 0.5312, 1.0, 0.5625, 1.0, 0.7812, 1.0, 0.75, 1.0, 0.75, 1.0, 0.7812, 1.0, 1.0, 1.0, 0.9688, 1.0, 0.9688, 1.0, 1.0, 1.0, 0.5312, 1.0, 0.5, 1.0, 0.5, 1.0, 0.5312, 1.0, 0.75, 1.0, 0.7188, 1.0, 0.7188, 1.0, 0.75, 1.0, 0.9688, 1.0, 0.9375, 1.0, 0.9375, 1.0, 0.9688, 1.0, 0.7188, 1.0, 0.6875, 1.0, 0.6875, 1.0, 0.7188, 1.0, 0.9375, 1.0, 0.9062, 1.0, 0.9062, 1.0, 0.9375, 1.0, 0.6875, 1.0, 0.6562, 1.0, 0.6562, 1.0, 0.6875, 1.0, 0.9062, 1.0, 0.875, 1.0, 0.875, 1.0, 0.9062, 1.0, 0.6562, 1.0, 0.625, 1.0, 0.625, 1.0, 0.6562, 1.0, 0.875, 1.0, 0.8438, 1.0, 0.8438, 1.0, 0.875, 1.0, 0.625, 1.0, 0.5938, 1.0, 0.5938, 1.0, 0.625, 1.0, 0.8438, 1.0, 0.8125, 1.0, 0.8125, 1.0, 0.8438, 1.0, 0.5938, 1.0, 0.5625, 1.0, 0.5625, 1.0, 0.5938, 1.0, 0.6875, 1.0, 0.6562, 1.0, 0.6562, 1.0, 0.6875, 1.0, 0.9062, 1.0, 0.875, 1.0, 0.875, 1.0, 0.9062, 1.0, 0.6562, 1.0, 0.625, 1.0, 0.625, 1.0, 0.6562, 1.0, 0.875, 1.0, 0.8438, 1.0, 0.8438, 1.0, 0.875, 1.0, 0.625, 1.0, 0.5938, 1.0, 0.5938, 1.0, 0.625, 1.0, 0.8438, 1.0, 0.8125, 1.0, 0.8125, 1.0, 0.8438, 1.0, 0.5938, 1.0, 0.5625, 1.0, 0.5625, 1.0, 0.5938, 1.0, 0.8125, 1.0, 0.7812, 1.0, 0.7812, 1.0, 0.8125, 1.0, 0.5625, 1.0, 0.5312, 1.0, 0.5312, 1.0, 0.5625, 1.0, 0.7812, 1.0, 0.75, 1.0, 0.75, 1.0, 0.7812, 1.0, 1.0, 1.0, 0.9688, 1.0, 0.9688, 1.0, 1.0, 1.0, 0.5312, 1.0, 0.5, 1.0, 0.5, 1.0, 0.5312, 1.0, 0.75, 1.0, 0.7188, 1.0, 0.7188, 1.0, 0.75, 1.0, 0.9688, 1.0, 0.9375, 1.0, 0.9375, 1.0, 0.9688, 1.0, 0.7188, 1.0, 0.6875, 1.0, 0.6875, 1.0, 0.7188, 1.0, 0.9375, 1.0, 0.9062, 1.0, 0.9062, 1.0, 0.9375, 1.0, 0.5625, 1.0, 0.5312, 1.0, 0.5312, 1.0, 0.5625, 1.0, 0.7812, 1.0, 0.75, 1.0, 0.75, 1.0, 0.7812, 1.0, 1.0, 1.0, 0.9688, 1.0, 0.9688, 1.0, 1.0, 1.0, 0.5312, 1.0, 0.5, 1.0, 0.5, 1.0, 0.5312, 1.0, 0.75, 1.0, 0.7188, 1.0, 0.7188, 1.0, 0.75, 1.0, 0.9688, 1.0, 0.9375, 1.0, 0.9375, 1.0, 0.9688, 1.0, 0.7188, 1.0, 0.6875, 1.0, 0.6875, 1.0, 0.7188, 1.0, 0.9375, 1.0, 0.9062, 1.0, 0.9062, 1.0, 0.9375, 1.0, 0.6875, 1.0, 0.6562, 1.0, 0.6562, 1.0, 0.6875, 1.0, 0.9062, 1.0, 0.875, 1.0, 0.875, 1.0, 0.9062, 1.0, 0.6562, 1.0, 0.625, 1.0, 0.625, 1.0, 0.6562, 1.0, 0.875, 1.0, 0.8438, 1.0, 0.8438, 1.0, 0.875, 1.0, 0.625, 1.0, 0.5938, 1.0, 0.5938, 1.0, 0.625, 1.0, 0.8438, 1.0, 0.8125, 1.0, 0.8125, 1.0, 0.8438, 1.0, 0.5938, 1.0, 0.5625, 1.0, 0.5625, 1.0, 0.5938, 1.0, 0.8125, 1.0, 0.7812, 1.0, 0.7812, 1.0, 0.8125, 1.0, 0.9062, 1.0, 0.875, 1.0, 0.875, 1.0, 0.9062, 1.0, 0.6562, 1.0, 0.625, 1.0, 0.625, 1.0, 0.6562, 1.0, 0.875, 1.0, 0.8438, 1.0, 0.8438, 1.0, 0.875, 1.0, 0.625, 1.0, 0.5938, 1.0, 0.5938, 1.0, 0.625, 1.0, 0.8438, 1.0, 0.8125, 1.0, 0.8125, 1.0, 0.8438, 1.0, 0.5938, 1.0, 0.5625, 1.0, 0.5625, 1.0, 0.5938, 1.0, 0.8125, 1.0, 0.7812, 1.0, 0.7812, 1.0, 0.8125, 1.0, 0.5625, 1.0, 0.5312, 1.0, 0.5312, 1.0, 0.5625, 1.0, 0.7812, 1.0, 0.75, 1.0, 0.75, 1.0, 0.7812, 1.0, 1.0, 1.0, 0.9688, 1.0, 0.9688, 1.0, 1.0, 1.0, 0.5312, 1.0, 0.5, 1.0, 0.5, 1.0, 0.5312, 1.0, 0.75, 1.0, 0.7188, 1.0, 0.7188, 1.0, 0.75, 1.0, 0.9688, 1.0, 0.9375, 1.0, 0.9375, 1.0, 0.9688, 1.0, 0.7188, 1.0, 0.6875, 1.0, 0.6875, 1.0, 0.7188, 1.0, 0.9375, 1.0, 0.9062, 1.0, 0.9062, 1.0, 0.9375, 1.0, 0.6875, 1.0, 0.6562, 1.0, 0.6562, 1.0, 0.6875, 1.0, 0.7812, 1.0, 0.75, 1.0, 0.75, 1.0, 0.7812, 1.0, 1.0, 1.0, 0.9688, 1.0, 0.9688, 1.0, 1.0, 1.0, 0.5312, 1.0, 0.5, 1.0, 0.5, 1.0, 0.5312, 1.0, 0.75, 1.0, 0.7188, 1.0, 0.7188, 1.0, 0.75, 1.0, 0.9688, 1.0, 0.9375, 1.0, 0.9375, 1.0, 0.9688, 1.0, 0.7188, 1.0, 0.6875, 1.0, 0.6875, 1.0, 0.7188, 1.0, 0.9375, 1.0, 0.9062, 1.0, 0.9062, 1.0, 0.9375, 1.0, 0.6875, 1.0, 0.6562, 1.0, 0.6562, 1.0, 0.6875, 1.0, 0.9062, 1.0, 0.875, 1.0, 0.875, 1.0, 0.9062, 1.0, 0.6562, 1.0, 0.625, 1.0, 0.625, 1.0, 0.6562, 1.0, 0.875, 1.0, 0.8438, 1.0, 0.8438, 1.0, 0.875, 1.0, 0.625, 1.0, 0.5938, 1.0, 0.5938, 1.0, 0.625, 1.0, 0.8438, 1.0, 0.8125, 1.0, 0.8125, 1.0, 0.8438, 1.0, 0.5938, 1.0, 0.5625, 1.0, 0.5625, 1.0, 0.5938, 1.0, 0.8125, 1.0, 0.7812, 1.0, 0.7812, 1.0, 0.8125, 1.0, 0.5625, 1.0, 0.5312, 1.0, 0.5312, 1.0, 0.5625, 1.0, 0.6562, 1.0, 0.625, 1.0, 0.625, 1.0, 0.6562, 1.0, 0.875, 1.0, 0.8438, 1.0, 0.8438, 1.0, 0.875, 1.0, 0.625, 1.0, 0.5938, 1.0, 0.5938, 1.0, 0.625, 1.0, 0.8438, 1.0, 0.8125, 1.0, 0.8125, 1.0, 0.8438, 1.0, 0.5938, 1.0, 0.5625, 1.0, 0.5625, 1.0, 0.5938, 1.0, 0.8125, 1.0, 0.7812, 1.0, 0.7812, 1.0, 0.8125, 1.0, 0.5625, 1.0, 0.5312, 1.0, 0.5312, 1.0, 0.5625, 1.0, 0.7812, 1.0, 0.75, 1.0, 0.75, 1.0, 0.7812, 1.0, 1.0, 1.0, 0.9688, 1.0, 0.9688, 1.0, 1.0, 1.0, 0.5312, 1.0, 0.5, 1.0, 0.5, 1.0, 0.5312, 1.0, 0.75, 1.0, 0.7188, 1.0, 0.7188, 1.0, 0.75, 1.0, 0.9688, 1.0, 0.9375, 1.0, 0.9375, 1.0, 0.9688, 1.0, 0.7188, 1.0, 0.6875, 1.0, 0.6875, 1.0, 0.7188, 1.0, 0.9375, 1.0, 0.9062, 1.0, 0.9062, 1.0, 0.9375, 1.0, 0.6875, 1.0, 0.6562, 1.0, 0.6562, 1.0, 0.6875, 1.0, 0.9062, 1.0, 0.875, 1.0, 0.875, 1.0, 0.9062, 1.0, 0.5312, 1.0, 0.5, 1.0, 0.5, 1.0, 0.5312, 1.0, 0.75, 1.0, 0.7188, 1.0, 0.7188, 1.0, 0.75, 1.0, 0.9688, 1.0, 0.9375, 1.0, 0.9375, 1.0, 0.9688, 1.0, 0.7188, 1.0, 0.6875, 1.0, 0.6875, 1.0, 0.7188, 1.0, 0.9375, 1.0, 0.9062, 1.0, 0.9062, 1.0, 0.9375, 1.0, 0.6875, 1.0, 0.6562, 1.0, 0.6562, 1.0, 0.6875, 1.0, 0.9062, 1.0, 0.875, 1.0, 0.875, 1.0, 0.9062, 1.0, 0.6562, 1.0, 0.625, 1.0, 0.625, 1.0, 0.6562, 1.0, 0.875, 1.0, 0.8438, 1.0, 0.8438, 1.0, 0.875, 1.0, 0.625, 1.0, 0.5938, 1.0, 0.5938, 1.0, 0.625, 1.0, 0.8438, 1.0, 0.8125, 1.0, 0.8125, 1.0, 0.8438, 1.0, 0.5938, 1.0, 0.5625, 1.0, 0.5625, 1.0, 0.5938, 1.0, 0.8125, 1.0, 0.7812, 1.0, 0.7812, 1.0, 0.8125, 1.0, 0.5625, 1.0, 0.5312, 1.0, 0.5312, 1.0, 0.5625, 1.0, 0.7812, 1.0, 0.75, 1.0, 0.75, 1.0, 0.7812, 1.0, 1.0, 1.0, 0.9688, 1.0, 0.9688, 1.0, 1.0, 1.0, 0.625, 1.0, 0.5938, 1.0, 0.5938, 1.0, 0.625, 1.0, 0.8438, 1.0, 0.8125, 1.0, 0.8125, 1.0, 0.8438, 1.0, 0.5938, 1.0, 0.5625, 1.0, 0.5625, 1.0, 0.5938, 1.0, 0.8125, 1.0, 0.7812, 1.0, 0.7812, 1.0, 0.8125, 1.0, 0.5625, 1.0, 0.5312, 1.0, 0.5312, 1.0, 0.5625, 1.0, 0.7812, 1.0, 0.75, 1.0, 0.75, 1.0, 0.7812, 1.0, 1.0, 1.0, 0.9688, 1.0, 0.9688, 1.0, 1.0, 1.0, 0.5312, 1.0, 0.5, 1.0, 0.5, 1.0, 0.5312, 1.0, 0.75, 1.0, 0.7188, 1.0, 0.7188, 1.0, 0.75, 1.0, 0.9688, 1.0, 0.9375, 1.0, 0.9375, 1.0, 0.9688, 1.0, 0.7188, 1.0, 0.6875, 1.0, 0.6875, 1.0, 0.7188, 1.0, 0.9375, 1.0, 0.9062, 1.0, 0.9062, 1.0, 0.9375, 1.0, 0.6875, 1.0, 0.6562, 1.0, 0.6562, 1.0, 0.6875, 1.0, 0.9062, 1.0, 0.875, 1.0, 0.875, 1.0, 0.9062, 1.0, 0.6562, 1.0, 0.625, 1.0, 0.625, 1.0, 0.6562, 1.0, 0.875, 1.0, 0.8438, 1.0, 0.8438, 1.0, 0.875, 1.0, 0.9688, 1.0, 0.9375, 1.0, 0.9375, 1.0, 0.9688, 1.0, 0.7188, 1.0, 0.6875, 1.0, 0.6875, 1.0, 0.7188, 1.0, 0.9375, 1.0, 0.9062, 1.0, 0.9062, 1.0, 0.9375, 1.0, 0.6875, 1.0, 0.6562, 1.0, 0.6562, 1.0, 0.6875, 1.0, 0.9062, 1.0, 0.875, 1.0, 0.875, 1.0, 0.9062, 1.0, 0.6562, 1.0, 0.625, 1.0, 0.625, 1.0, 0.6562, 1.0, 0.875, 1.0, 0.8438, 1.0, 0.8438, 1.0, 0.875, 1.0, 0.625, 1.0, 0.5938, 1.0, 0.5938, 1.0, 0.625, 1.0, 0.8438, 1.0, 0.8125, 1.0, 0.8125, 1.0, 0.8438, 1.0, 0.5938, 1.0, 0.5625, 1.0, 0.5625, 1.0, 0.5938, 1.0, 0.8125, 1.0, 0.7812, 1.0, 0.7812, 1.0, 0.8125, 1.0, 0.5625, 1.0, 0.5312, 1.0, 0.5312, 1.0, 0.5625, 1.0, 0.7812, 1.0, 0.75, 1.0, 0.75, 1.0, 0.7812, 1.0, 1.0, 1.0, 0.9688, 1.0, 0.9688, 1.0, 1.0, 1.0, 0.5312, 1.0, 0.5, 1.0, 0.5, 1.0, 0.5312, 1.0, 0.75, 1.0, 0.7188, 1.0, 0.7188, 1.0, 0.75, 1.0, 0.8438, 1.0, 0.8125, 1.0, 0.8125, 1.0, 0.8438, 1.0, 0.5938, 1.0, 0.5625, 1.0, 0.5625, 1.0, 0.5938, 1.0, 0.8125, 1.0, 0.7812, 1.0, 0.7812, 1.0, 0.8125, 1.0, 0.5625, 1.0, 0.5312, 1.0, 0.5312, 1.0, 0.5625, 1.0, 0.7812, 1.0, 0.75, 1.0, 0.75, 1.0, 0.7812, 1.0, 1.0, 1.0, 0.9688, 1.0, 0.9688, 1.0, 1.0, 1.0, 0.5312, 1.0, 0.5, 1.0, 0.5, 1.0, 0.5312, 1.0, 0.75, 1.0, 0.7188, 1.0, 0.7188, 1.0, 0.75, 1.0, 0.9688, 1.0, 0.9375, 1.0, 0.9375, 1.0, 0.9688, 1.0, 0.7188, 1.0, 0.6875, 1.0, 0.6875, 1.0, 0.7188, 1.0, 0.9375, 1.0, 0.9062, 1.0, 0.9062, 1.0, 0.9375, 1.0, 0.6875, 1.0, 0.6562, 1.0, 0.6562, 1.0, 0.6875, 1.0, 0.9062, 1.0, 0.875, 1.0, 0.875, 1.0, 0.9062, 1.0, 0.6562, 1.0, 0.625, 1.0, 0.625, 1.0, 0.6562, 1.0, 0.875, 1.0, 0.8438, 1.0, 0.8438, 1.0, 0.875, 1.0, 0.625, 1.0, 0.5938, 1.0, 0.5938, 1.0, 0.625, 1.0, 0.7188, 1.0, 0.6875, 1.0, 0.6875, 1.0, 0.7188, 1.0, 0.9375, 1.0, 0.9062, 1.0, 0.9062, 1.0, 0.9375, 1.0, 0.6875, 1.0, 0.6562, 1.0, 0.6562, 1.0, 0.6875, 1.0, 0.9062, 1.0, 0.875, 1.0, 0.875, 1.0, 0.9062, 1.0, 0.6562, 1.0, 0.625, 1.0, 0.625, 1.0, 0.6562, 1.0, 0.875, 1.0, 0.8438, 1.0, 0.8438, 1.0, 0.875, 1.0, 0.625, 1.0, 0.5938, 1.0, 0.5938, 1.0, 0.625, 1.0, 0.8438, 1.0, 0.8125, 1.0, 0.8125, 1.0, 0.8438, 1.0, 0.5938, 1.0, 0.5625, 1.0, 0.5625, 1.0, 0.5938, 1.0, 0.8125, 1.0, 0.7812, 1.0, 0.7812, 1.0, 0.8125, 1.0, 0.5625, 1.0, 0.5312, 1.0, 0.5312, 1.0, 0.5625, 1.0, 0.7812, 1.0, 0.75, 1.0, 0.75, 1.0, 0.7812, 1.0, 1.0, 1.0, 0.9688, 1.0, 0.9688, 1.0, 1.0, 1.0, 0.5312, 1.0, 0.5, 1.0, 0.5, 1.0, 0.5312, 1.0, 0.75, 1.0, 0.7188, 1.0, 0.7188, 1.0, 0.75, 1.0, 0.9688, 1.0, 0.9375, 1.0, 0.9375, 1.0, 0.9688, 1.0, 0.5938, 1.0, 0.5625, 1.0, 0.5625, 1.0, 0.5938, 1.0, 0.8125, 1.0, 0.7812, 1.0, 0.7812, 1.0, 0.8125, 1.0, 0.5625, 1.0, 0.5312, 1.0, 0.5312, 1.0, 0.5625, 1.0, 0.7812, 1.0, 0.75, 1.0, 0.75, 1.0, 0.7812, 1.0, 1.0, 1.0, 0.9688, 1.0, 0.9688, 1.0, 1.0, 1.0, 0.5312, 1.0, 0.5, 1.0, 0.5, 1.0, 0.5312, 1.0, 0.75, 1.0, 0.7188, 1.0, 0.7188, 1.0, 0.75, 1.0, 0.9688, 1.0, 0.9375, 1.0, 0.9375, 1.0, 0.9688, 1.0, 0.7188, 1.0, 0.6875, 1.0, 0.6875, 1.0, 0.7188, 1.0, 0.9375, 1.0, 0.9062, 1.0, 0.9062, 1.0, 0.9375, 1.0, 0.6875, 1.0, 0.6562, 1.0, 0.6562, 1.0, 0.6875, 1.0, 0.9062, 1.0, 0.875, 1.0, 0.875, 1.0, 0.9062, 1.0, 0.6562, 1.0, 0.625, 1.0, 0.625, 1.0, 0.6562, 1.0, 0.875, 1.0, 0.8438, 1.0, 0.8438, 1.0, 0.875, 1.0, 0.625, 1.0, 0.5938, 1.0, 0.5938, 1.0, 0.625, 1.0, 0.8438, 1.0, 0.8125, 1.0, 0.8125, 1.0, 0.8438, 1.0, 0.9375, 1.0, 0.9062, 1.0, 0.9062, 1.0, 0.9375, 1.0, 0.6875, 1.0, 0.6562, 1.0, 0.6562, 1.0, 0.6875, 1.0, 0.9062, 1.0, 0.875, 1.0, 0.875, 1.0, 0.9062, 1.0, 0.6562, 1.0, 0.625, 1.0, 0.625, 1.0, 0.6562, 1.0, 0.875, 1.0, 0.8438, 1.0, 0.8438, 1.0, 0.875, 1.0, 0.625, 1.0, 0.5938, 1.0, 0.5938, 1.0, 0.625, 1.0, 0.8438, 1.0, 0.8125, 1.0, 0.8125, 1.0, 0.8438, 1.0, 0.5938, 1.0, 0.5625, 1.0, 0.5625, 1.0, 0.5938, 1.0, 0.8125, 1.0, 0.7812, 1.0, 0.7812, 1.0, 0.8125, 1.0, 0.5625, 1.0, 0.5312, 1.0, 0.5312, 1.0, 0.5625, 1.0, 0.7812, 1.0, 0.75, 1.0, 0.75, 1.0, 0.7812, 1.0, 1.0, 1.0, 0.9688, 1.0, 0.9688, 1.0, 1.0, 1.0, 0.5312, 1.0, 0.5, 1.0, 0.5, 1.0, 0.5312, 1.0, 0.75, 1.0, 0.7188, 1.0, 0.7188, 1.0, 0.75, 1.0, 0.9688, 1.0, 0.9375, 1.0, 0.9375, 1.0, 0.9688, 1.0, 0.7188, 1.0, 0.6875, 1.0, 0.6875, 1.0, 0.7188, 1.0])
me_cylinder_001.update()

# ---- objects
ob_cube = bpy.data.objects.new('Cube', me_cube)
ob_light = bpy.data.objects.new('Light', light_light)
ob_camera = bpy.data.objects.new('Camera', cam_camera)
ob_cylinder = bpy.data.objects.new('Cylinder', me_cylinder)
ob_cylinder_001 = bpy.data.objects.new('Cylinder.001', me_cylinder_001)

# ---- transforms, parenting, visibility, modifiers, constraints
ob_cube.location = (0.0, 0.0, 0.0)
ob_cube.scale = (0.5, 6.996, 7.0)
ob_cube.lock_rotations_4d = False
ob_cube.empty_display_type = 'ARROWS'
ob_cube.lineart.crease_threshold = 0.0
ob_light.location = (4.076, 1.005, 5.904)
ob_light.rotation_euler = (0.6503, 0.05522, 1.866)
ob_light.lock_rotations_4d = False
ob_light.empty_display_type = 'ARROWS'
ob_light.color = (0.0, 0.0, 0.0, 0.0)
ob_light.lineart.crease_threshold = 0.0
ob_camera.location = (7.359, -6.926, 4.958)
ob_camera.rotation_euler = (1.109, 0.0, 0.8149)
ob_camera.lock_rotations_4d = False
ob_camera.empty_display_type = 'ARROWS'
ob_camera.color = (0.0, 0.0, 0.0, 0.0)
ob_camera.display_type = 'WIRE'
ob_camera.lineart.crease_threshold = 0.0
ob_cylinder.location = (0.5, -0.5946, -2.292)
ob_cylinder_001.location = (0.5, 4.464, -2.292)

# ---- collection membership
col_collection.objects.link(ob_cube)
col_collection.objects.link(ob_light)
col_collection.objects.link(ob_camera)
col_collection.objects.link(ob_cylinder)
col_collection.objects.link(ob_cylinder_001)

# ---- scene / render settings (as saved in the file)
scene.camera = ob_camera
scene.frame_start = 1; scene.frame_end = 250; scene.frame_set(1)
scene.render.engine = 'BLENDER_EEVEE_NEXT'
scene.cycles.sampling_pattern = 'TABULATED_SOBOL'
scene.eevee.ray_tracing_options.trace_max_roughness = 0.0
bpy.context.view_layer.update()

